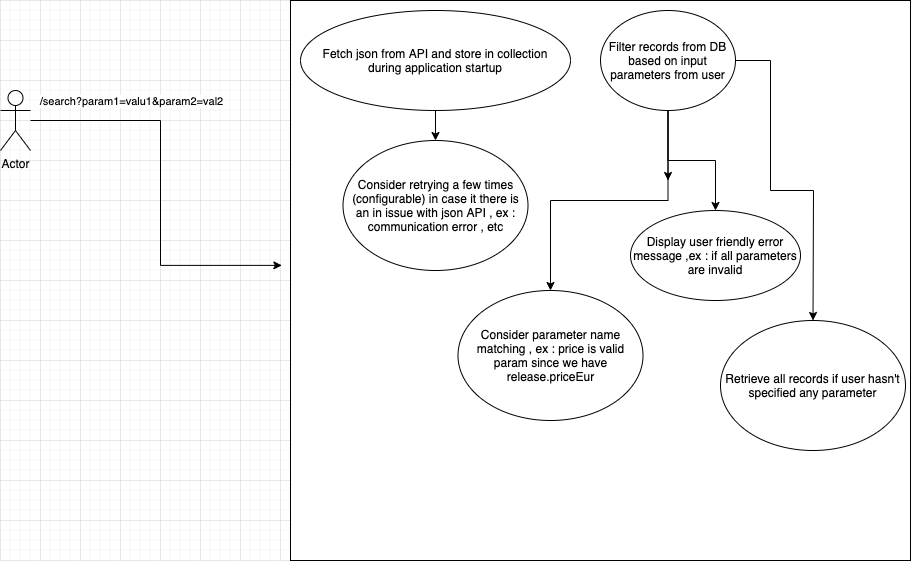

The diagram above was exported from draw.io. Its source (the exported page's mxGraphModel, read from the mxfile embedded in the PNG):
<mxGraphModel dx="769" dy="1599" grid="1" gridSize="10" guides="1" tooltips="1" connect="1" arrows="1" fold="1" page="1" pageScale="1" pageWidth="850" pageHeight="1100" math="0" shadow="0">
  <root>
    <mxCell id="0" />
    <mxCell id="1" parent="0" />
    <mxCell id="bFy_CET0zw6We39gPopX-8" style="edgeStyle=orthogonalEdgeStyle;rounded=0;orthogonalLoop=1;jettySize=auto;html=1;entryX=-0.014;entryY=0.473;entryDx=0;entryDy=0;entryPerimeter=0;" edge="1" parent="1" source="bFy_CET0zw6We39gPopX-1" target="bFy_CET0zw6We39gPopX-2">
      <mxGeometry relative="1" as="geometry" />
    </mxCell>
    <mxCell id="bFy_CET0zw6We39gPopX-19" value="/search?param1=valu1&amp;amp;param2=val2" style="edgeLabel;html=1;align=center;verticalAlign=middle;resizable=0;points=[];" vertex="1" connectable="0" parent="bFy_CET0zw6We39gPopX-8">
      <mxGeometry x="-0.495" y="-3" relative="1" as="geometry">
        <mxPoint y="-23" as="offset" />
      </mxGeometry>
    </mxCell>
    <mxCell id="bFy_CET0zw6We39gPopX-1" value="Actor" style="shape=umlActor;verticalLabelPosition=bottom;verticalAlign=top;html=1;outlineConnect=0;" vertex="1" parent="1">
      <mxGeometry x="40" y="-70" width="30" height="60" as="geometry" />
    </mxCell>
    <mxCell id="bFy_CET0zw6We39gPopX-2" value="" style="whiteSpace=wrap;html=1;verticalAlign=top;" vertex="1" parent="1">
      <mxGeometry x="330" y="-160" width="620" height="560" as="geometry" />
    </mxCell>
    <mxCell id="bFy_CET0zw6We39gPopX-14" value="" style="edgeStyle=orthogonalEdgeStyle;rounded=0;orthogonalLoop=1;jettySize=auto;html=1;" edge="1" parent="1" source="bFy_CET0zw6We39gPopX-5" target="bFy_CET0zw6We39gPopX-13">
      <mxGeometry relative="1" as="geometry" />
    </mxCell>
    <mxCell id="bFy_CET0zw6We39gPopX-5" value="Fetch json from API and store in collection&lt;br&gt;during application startup" style="ellipse;whiteSpace=wrap;html=1;" vertex="1" parent="1">
      <mxGeometry x="340" y="-150" width="270" height="100" as="geometry" />
    </mxCell>
    <mxCell id="bFy_CET0zw6We39gPopX-18" value="" style="edgeStyle=orthogonalEdgeStyle;rounded=0;orthogonalLoop=1;jettySize=auto;html=1;" edge="1" parent="1" source="bFy_CET0zw6We39gPopX-6">
      <mxGeometry relative="1" as="geometry">
        <mxPoint x="707.5" y="20" as="targetPoint" />
      </mxGeometry>
    </mxCell>
    <mxCell id="bFy_CET0zw6We39gPopX-21" value="" style="edgeStyle=orthogonalEdgeStyle;rounded=0;orthogonalLoop=1;jettySize=auto;html=1;" edge="1" parent="1" source="bFy_CET0zw6We39gPopX-6" target="bFy_CET0zw6We39gPopX-11">
      <mxGeometry relative="1" as="geometry" />
    </mxCell>
    <mxCell id="bFy_CET0zw6We39gPopX-23" style="edgeStyle=orthogonalEdgeStyle;rounded=0;orthogonalLoop=1;jettySize=auto;html=1;" edge="1" parent="1" source="bFy_CET0zw6We39gPopX-6" target="bFy_CET0zw6We39gPopX-22">
      <mxGeometry relative="1" as="geometry" />
    </mxCell>
    <mxCell id="bFy_CET0zw6We39gPopX-26" style="edgeStyle=orthogonalEdgeStyle;rounded=0;orthogonalLoop=1;jettySize=auto;html=1;" edge="1" parent="1" source="bFy_CET0zw6We39gPopX-6" target="bFy_CET0zw6We39gPopX-25">
      <mxGeometry relative="1" as="geometry">
        <Array as="points">
          <mxPoint x="810" y="-100" />
          <mxPoint x="810" y="30" />
          <mxPoint x="853" y="30" />
        </Array>
      </mxGeometry>
    </mxCell>
    <mxCell id="bFy_CET0zw6We39gPopX-6" value="Filter records from DB based on input parameters from user" style="ellipse;whiteSpace=wrap;html=1;" vertex="1" parent="1">
      <mxGeometry x="640" y="-150" width="135" height="100" as="geometry" />
    </mxCell>
    <mxCell id="bFy_CET0zw6We39gPopX-11" value="Display user friendly error message ,ex : if all parameters are invalid" style="ellipse;whiteSpace=wrap;html=1;" vertex="1" parent="1">
      <mxGeometry x="670" y="50" width="170" height="90" as="geometry" />
    </mxCell>
    <mxCell id="bFy_CET0zw6We39gPopX-13" value="Consider retrying a few times (configurable) in case it there is an in issue with json API , ex : communication error , etc" style="ellipse;whiteSpace=wrap;html=1;" vertex="1" parent="1">
      <mxGeometry x="382.5" y="-20" width="185" height="130" as="geometry" />
    </mxCell>
    <mxCell id="bFy_CET0zw6We39gPopX-22" value="Consider parameter name matching , ex : price is valid param since we have release.priceEur" style="ellipse;whiteSpace=wrap;html=1;" vertex="1" parent="1">
      <mxGeometry x="497.5" y="130" width="185" height="130" as="geometry" />
    </mxCell>
    <mxCell id="bFy_CET0zw6We39gPopX-25" value="Retrieve all records if user hasn't specified any parameter" style="ellipse;whiteSpace=wrap;html=1;" vertex="1" parent="1">
      <mxGeometry x="760" y="160" width="185" height="130" as="geometry" />
    </mxCell>
  </root>
</mxGraphModel>